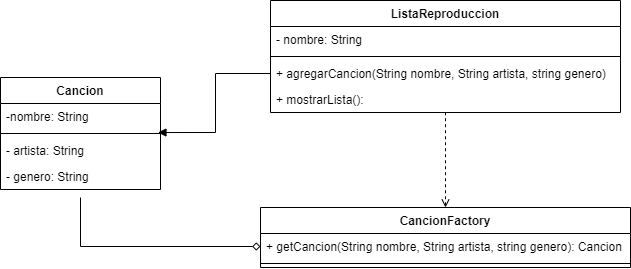

The diagram above was exported from draw.io. Its source (the exported page's mxGraphModel, read from the mxfile embedded in the PNG):
<mxGraphModel dx="1185" dy="546" grid="1" gridSize="10" guides="1" tooltips="1" connect="1" arrows="1" fold="1" page="1" pageScale="1" pageWidth="827" pageHeight="1169" math="0" shadow="0">
  <root>
    <mxCell id="0" />
    <mxCell id="1" parent="0" />
    <mxCell id="ZnHZR80GGkISW-W3Pvr9-1" value="Cancion" style="swimlane;fontStyle=1;align=center;verticalAlign=top;childLayout=stackLayout;horizontal=1;startSize=26;horizontalStack=0;resizeParent=1;resizeParentMax=0;resizeLast=0;collapsible=1;marginBottom=0;" vertex="1" parent="1">
      <mxGeometry x="130" y="200" width="160" height="112" as="geometry" />
    </mxCell>
    <mxCell id="ZnHZR80GGkISW-W3Pvr9-2" value="-nombre: String" style="text;strokeColor=none;fillColor=none;align=left;verticalAlign=top;spacingLeft=4;spacingRight=4;overflow=hidden;rotatable=0;points=[[0,0.5],[1,0.5]];portConstraint=eastwest;" vertex="1" parent="ZnHZR80GGkISW-W3Pvr9-1">
      <mxGeometry y="26" width="160" height="26" as="geometry" />
    </mxCell>
    <mxCell id="ZnHZR80GGkISW-W3Pvr9-3" value="" style="line;strokeWidth=1;fillColor=none;align=left;verticalAlign=middle;spacingTop=-1;spacingLeft=3;spacingRight=3;rotatable=0;labelPosition=right;points=[];portConstraint=eastwest;" vertex="1" parent="ZnHZR80GGkISW-W3Pvr9-1">
      <mxGeometry y="52" width="160" height="8" as="geometry" />
    </mxCell>
    <mxCell id="ZnHZR80GGkISW-W3Pvr9-4" value="- artista: String" style="text;strokeColor=none;fillColor=none;align=left;verticalAlign=top;spacingLeft=4;spacingRight=4;overflow=hidden;rotatable=0;points=[[0,0.5],[1,0.5]];portConstraint=eastwest;" vertex="1" parent="ZnHZR80GGkISW-W3Pvr9-1">
      <mxGeometry y="60" width="160" height="26" as="geometry" />
    </mxCell>
    <mxCell id="ZnHZR80GGkISW-W3Pvr9-13" value="- genero: String" style="text;strokeColor=none;fillColor=none;align=left;verticalAlign=top;spacingLeft=4;spacingRight=4;overflow=hidden;rotatable=0;points=[[0,0.5],[1,0.5]];portConstraint=eastwest;" vertex="1" parent="ZnHZR80GGkISW-W3Pvr9-1">
      <mxGeometry y="86" width="160" height="26" as="geometry" />
    </mxCell>
    <mxCell id="ZnHZR80GGkISW-W3Pvr9-5" value="ListaReproduccion" style="swimlane;fontStyle=1;align=center;verticalAlign=top;childLayout=stackLayout;horizontal=1;startSize=26;horizontalStack=0;resizeParent=1;resizeParentMax=0;resizeLast=0;collapsible=1;marginBottom=0;" vertex="1" parent="1">
      <mxGeometry x="400" y="123" width="350" height="112" as="geometry" />
    </mxCell>
    <mxCell id="ZnHZR80GGkISW-W3Pvr9-6" value="- nombre: String" style="text;strokeColor=none;fillColor=none;align=left;verticalAlign=top;spacingLeft=4;spacingRight=4;overflow=hidden;rotatable=0;points=[[0,0.5],[1,0.5]];portConstraint=eastwest;" vertex="1" parent="ZnHZR80GGkISW-W3Pvr9-5">
      <mxGeometry y="26" width="350" height="26" as="geometry" />
    </mxCell>
    <mxCell id="ZnHZR80GGkISW-W3Pvr9-7" value="" style="line;strokeWidth=1;fillColor=none;align=left;verticalAlign=middle;spacingTop=-1;spacingLeft=3;spacingRight=3;rotatable=0;labelPosition=right;points=[];portConstraint=eastwest;" vertex="1" parent="ZnHZR80GGkISW-W3Pvr9-5">
      <mxGeometry y="52" width="350" height="8" as="geometry" />
    </mxCell>
    <mxCell id="ZnHZR80GGkISW-W3Pvr9-8" value="+ agregarCancion(String nombre, String artista, string genero)" style="text;strokeColor=none;fillColor=none;align=left;verticalAlign=top;spacingLeft=4;spacingRight=4;overflow=hidden;rotatable=0;points=[[0,0.5],[1,0.5]];portConstraint=eastwest;" vertex="1" parent="ZnHZR80GGkISW-W3Pvr9-5">
      <mxGeometry y="60" width="350" height="26" as="geometry" />
    </mxCell>
    <mxCell id="ZnHZR80GGkISW-W3Pvr9-15" value="+ mostrarLista(): " style="text;strokeColor=none;fillColor=none;align=left;verticalAlign=top;spacingLeft=4;spacingRight=4;overflow=hidden;rotatable=0;points=[[0,0.5],[1,0.5]];portConstraint=eastwest;" vertex="1" parent="ZnHZR80GGkISW-W3Pvr9-5">
      <mxGeometry y="86" width="350" height="26" as="geometry" />
    </mxCell>
    <mxCell id="ZnHZR80GGkISW-W3Pvr9-17" style="edgeStyle=orthogonalEdgeStyle;rounded=0;orthogonalLoop=1;jettySize=auto;html=1;exitX=0.5;exitY=0;exitDx=0;exitDy=0;entryX=0.5;entryY=1;entryDx=0;entryDy=0;startArrow=open;startFill=0;endArrow=none;endFill=0;dashed=1;" edge="1" parent="1" source="ZnHZR80GGkISW-W3Pvr9-9" target="ZnHZR80GGkISW-W3Pvr9-5">
      <mxGeometry relative="1" as="geometry" />
    </mxCell>
    <mxCell id="ZnHZR80GGkISW-W3Pvr9-9" value="CancionFactory" style="swimlane;fontStyle=1;align=center;verticalAlign=top;childLayout=stackLayout;horizontal=1;startSize=26;horizontalStack=0;resizeParent=1;resizeParentMax=0;resizeLast=0;collapsible=1;marginBottom=0;" vertex="1" parent="1">
      <mxGeometry x="390" y="330" width="370" height="60" as="geometry" />
    </mxCell>
    <mxCell id="ZnHZR80GGkISW-W3Pvr9-10" value="+ getCancion(String nombre, String artista, string genero): Cancion" style="text;strokeColor=none;fillColor=none;align=left;verticalAlign=top;spacingLeft=4;spacingRight=4;overflow=hidden;rotatable=0;points=[[0,0.5],[1,0.5]];portConstraint=eastwest;" vertex="1" parent="ZnHZR80GGkISW-W3Pvr9-9">
      <mxGeometry y="26" width="370" height="26" as="geometry" />
    </mxCell>
    <mxCell id="ZnHZR80GGkISW-W3Pvr9-11" value="" style="line;strokeWidth=1;fillColor=none;align=left;verticalAlign=middle;spacingTop=-1;spacingLeft=3;spacingRight=3;rotatable=0;labelPosition=right;points=[];portConstraint=eastwest;" vertex="1" parent="ZnHZR80GGkISW-W3Pvr9-9">
      <mxGeometry y="52" width="370" height="8" as="geometry" />
    </mxCell>
    <mxCell id="ZnHZR80GGkISW-W3Pvr9-16" style="edgeStyle=orthogonalEdgeStyle;rounded=0;orthogonalLoop=1;jettySize=auto;html=1;exitX=0;exitY=0.5;exitDx=0;exitDy=0;endArrow=none;endFill=0;startArrow=diamond;startFill=0;" edge="1" parent="1" source="ZnHZR80GGkISW-W3Pvr9-10">
      <mxGeometry relative="1" as="geometry">
        <mxPoint x="210" y="320" as="targetPoint" />
      </mxGeometry>
    </mxCell>
    <mxCell id="ZnHZR80GGkISW-W3Pvr9-18" style="edgeStyle=orthogonalEdgeStyle;rounded=0;orthogonalLoop=1;jettySize=auto;html=1;exitX=0;exitY=0.5;exitDx=0;exitDy=0;entryX=0.984;entryY=0.38;entryDx=0;entryDy=0;entryPerimeter=0;startArrow=none;startFill=0;endArrow=block;endFill=1;" edge="1" parent="1" source="ZnHZR80GGkISW-W3Pvr9-8" target="ZnHZR80GGkISW-W3Pvr9-3">
      <mxGeometry relative="1" as="geometry" />
    </mxCell>
  </root>
</mxGraphModel>